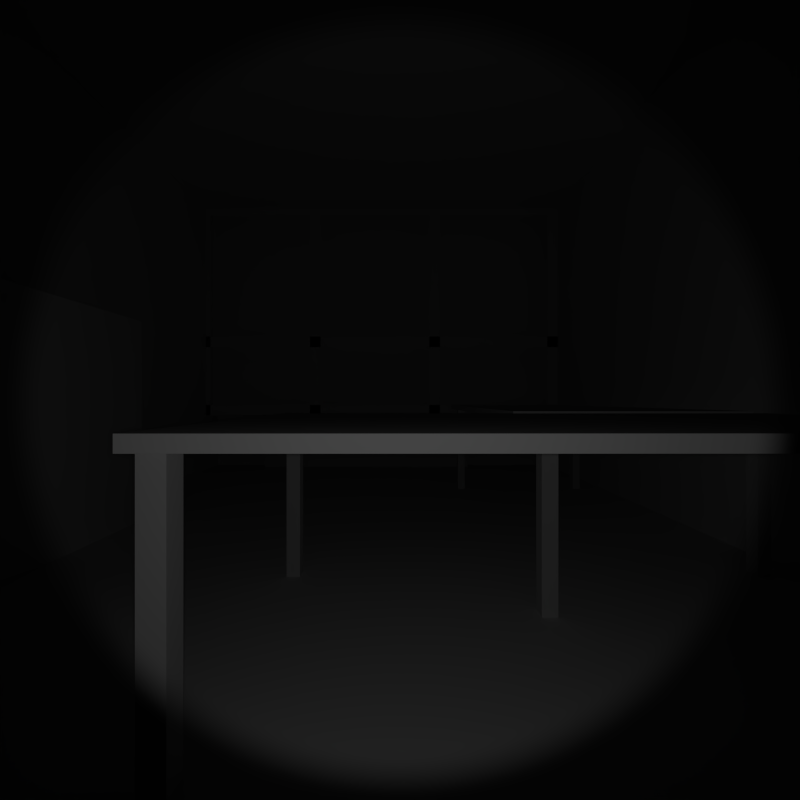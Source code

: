 # Source: room.blend  (saved by Blender 2.76.0; exported with 4.5.12 LTS)
import bpy
from mathutils import Matrix  # noqa: F401  (used for matrix-valued properties, if any)

bpy.ops.wm.read_factory_settings(use_empty=True)
scene = bpy.context.scene
scene.name = 'Scene'

# ---- collections
col_collection_1 = bpy.data.collections.new('Collection 1'); scene.collection.children.link(col_collection_1)
col_collection_2 = bpy.data.collections.new('Collection 2'); scene.collection.children.link(col_collection_2)
col_collection_3 = bpy.data.collections.new('Collection 3'); scene.collection.children.link(col_collection_3)
col_collection_4 = bpy.data.collections.new('Collection 4'); scene.collection.children.link(col_collection_4)
col_collection_5 = bpy.data.collections.new('Collection 5'); scene.collection.children.link(col_collection_5)
col_collection_20 = bpy.data.collections.new('Collection 20'); scene.collection.children.link(col_collection_20)

# ---- materials (node trees are filled in below, after node groups)
mat_beton_radar_20 = bpy.data.materials.new('Beton_Radar_20')
mat_beton_radar_20.alpha_threshold = 0.0
mat_beton_radar_20.use_transparent_shadow = False
mat_beton_radar_20.roughness = 3.14
mat_beton_radar_20.specular_intensity = 0.2
mat_glas_radar_20 = bpy.data.materials.new('Glas_Radar_20')
mat_glas_radar_20.alpha_threshold = 0.0
mat_glas_radar_20.use_transparent_shadow = False
mat_glas_radar_20.roughness = 0.0
mat_glas_radar_20.specular_intensity = 0.1
mat_holz_radar_20 = bpy.data.materials.new('Holz_Radar_20')
mat_holz_radar_20.alpha_threshold = 0.0
mat_holz_radar_20.use_transparent_shadow = False
mat_holz_radar_20.roughness = 1.6
mat_holz_radar_20.specular_intensity = 0.3
mat_metall_radar_20 = bpy.data.materials.new('Metall_Radar_20')
mat_metall_radar_20.alpha_threshold = 0.0
mat_metall_radar_20.use_transparent_shadow = False
mat_metall_radar_20.roughness = 0.001
mat_metall_radar_20.specular_intensity = 0.8

# ---- material node trees

# ---- world
world_world = bpy.data.worlds.new('World'); scene.world = world_world
world_world.color = (0.0, 0.0, 0.0)
world_world.use_sun_shadow = False
world_world.sun_shadow_jitter_overblur = 0.0
world_world.cycles.sampling_method = 'MANUAL'
world_world.cycles.sample_map_resolution = 256

# ---- cameras
cam_camera = bpy.data.cameras.new('Camera')
cam_camera.clip_end = 100.0
cam_camera.lens = 16.0
cam_camera.sensor_width = 32.0
cam_camera.sensor_height = 18.0
cam_camera.ortho_scale = 7.314
cam_camera.lens_unit = 'FOV'
cam_camera.dof.focus_distance = 0.0
cam_camera.dof.aperture_fstop = 128.0

# ---- lights
light_radar_antenna = bpy.data.lights.new('Radar_Antenna', 'SPOT')
light_radar_antenna.transmission_factor = 0.0
light_radar_antenna.energy = 100.0
light_radar_antenna.shadow_buffer_clip_start = 0.5
light_radar_antenna.shadow_soft_size = 0.1
light_radar_antenna.shadow_maximum_resolution = 0.006
light_radar_antenna.use_absolute_resolution = True
light_radar_antenna.use_square = True
light_radar_antenna.spot_size = 1.571
light_radar_antenna.show_cone = True
light_radar_antenna.cycles.use_multiple_importance_sampling = False

# ---- meshes
me_plane_012 = bpy.data.meshes.new('Plane.012')
me_plane_012.from_pydata([(-1.0, -1.0, 0.0), (1.0, -1.0, 0.0), (-1.0, 1.0, 0.0), (1.0, 1.0, 0.0)], [], [(0, 1, 3, 2)])
me_plane_012.materials.append(mat_beton_radar_20)
me_plane_012.use_remesh_preserve_volume = False
me_plane_012.use_remesh_preserve_attributes = False
me_plane_012.use_mirror_vertex_groups = False
me_plane_012.update()
me_plane_011 = bpy.data.meshes.new('Plane.011')
me_plane_011.from_pydata([(-1.0, -1.0, 0.0), (1.0, -1.0, 0.0), (-1.0, 1.0, 0.0), (1.0, 1.0, 0.0)], [], [(0, 1, 3, 2)])
me_plane_011.materials.append(mat_glas_radar_20)
me_plane_011.use_remesh_preserve_volume = False
me_plane_011.use_remesh_preserve_attributes = False
me_plane_011.use_mirror_vertex_groups = False
me_plane_011.update()
me_plane_009 = bpy.data.meshes.new('Plane.009')
me_plane_009.from_pydata([(-1.0, -1.0, 0.0), (1.0, -1.0, 0.0), (-1.0, 1.0, 0.0), (1.0, 1.0, 0.0)], [], [(0, 1, 3, 2)])
me_plane_009.materials.append(mat_beton_radar_20)
me_plane_009.use_remesh_preserve_volume = False
me_plane_009.use_remesh_preserve_attributes = False
me_plane_009.use_mirror_vertex_groups = False
me_plane_009.update()
me_plane_003 = bpy.data.meshes.new('Plane.003')
me_plane_003.from_pydata([(-1.0, -1.0, 0.0), (1.0, -1.0, 0.0), (-1.0, 1.0, 0.0), (1.0, 1.0, 0.0)], [], [(0, 1, 3, 2)])
me_plane_003.materials.append(mat_holz_radar_20)
me_plane_003.use_remesh_preserve_volume = False
me_plane_003.use_remesh_preserve_attributes = False
me_plane_003.use_mirror_vertex_groups = False
me_plane_003.update()
me_plane_001 = bpy.data.meshes.new('Plane.001')
me_plane_001.from_pydata([(-1.0, -1.0, 0.0), (1.0, -1.0, 0.0), (-1.0, 1.0, 0.0), (1.0, 1.0, 0.0)], [], [(0, 1, 3, 2)])
me_plane_001.materials.append(mat_beton_radar_20)
me_plane_001.use_remesh_preserve_volume = False
me_plane_001.use_remesh_preserve_attributes = False
me_plane_001.use_mirror_vertex_groups = False
me_plane_001.update()
me_plane = bpy.data.meshes.new('Plane')
me_plane.from_pydata([(-1.0, -1.0, 0.0), (1.0, -1.0, 0.0), (-1.0, 1.0, 0.0), (1.0, 1.0, 0.0)], [], [(0, 1, 3, 2)])
me_plane.materials.append(mat_beton_radar_20)
me_plane.use_remesh_preserve_volume = False
me_plane.use_remesh_preserve_attributes = False
me_plane.use_mirror_vertex_groups = False
me_plane.update()
me_plane_007 = bpy.data.meshes.new('Plane.007')
me_plane_007.from_pydata([(-1.0, -1.0, 0.0), (1.0, -1.0, 0.0), (-1.0, 1.0, 0.0), (1.0, 1.0, 0.0)], [], [(0, 1, 3, 2)])
me_plane_007.materials.append(mat_metall_radar_20)
me_plane_007.use_remesh_preserve_volume = False
me_plane_007.use_remesh_preserve_attributes = False
me_plane_007.use_mirror_vertex_groups = False
me_plane_007.update()
me_plane_006 = bpy.data.meshes.new('Plane.006')
me_plane_006.from_pydata([(-1.0, -1.0, 0.0), (1.0, -1.0, 0.0), (-1.0, 1.0, 0.0), (1.0, 1.0, 0.0), (-26.0, -1.0, -8.337e-14), (-24.0, -1.0, -8.337e-14), (-26.0, 1.0, -8.337e-14), (-24.0, 1.0, -8.337e-14), (-39.0, -1.0, 0.0), (-37.0, -1.0, 0.0), (-39.0, 1.0, 0.0), (-37.0, 1.0, 0.0), (-38.96, -0.9405, -7.855e-07), (-38.96, -0.9993, -8.729e-07), (-0.9986, -0.9416, -3.062e-07), (-1.001, -1.0, -3.937e-07), (-38.96, 1.001, 6.575e-07), (-38.96, 0.9425, 5.7e-07), (-0.9986, 1.0, 1.137e-06), (-1.001, 0.9415, 1.049e-06), (-38.96, 0.3858, 2.001e-07), (-38.96, 0.327, 1.126e-07), (-0.9986, 0.3848, 6.793e-07), (-1.001, 0.3259, 5.919e-07), (-38.96, -0.2811, -2.955e-07), (-38.96, -0.3399, -3.829e-07), (-0.9986, -0.2822, 1.838e-07), (-1.001, -0.341, 9.627e-08)], [], [(0, 1, 3, 2), (4, 5, 7, 6), (8, 9, 11, 10), (12, 13, 15, 14), (16, 17, 19, 18), (20, 21, 23, 22), (24, 25, 27, 26)])
me_plane_006.materials.append(mat_metall_radar_20)
me_plane_006.use_remesh_preserve_volume = False
me_plane_006.use_remesh_preserve_attributes = False
me_plane_006.use_mirror_vertex_groups = False
me_plane_006.update()
me_cube_012 = bpy.data.meshes.new('Cube.012')
me_cube_012.from_pydata([(-1.0, -1.0, -1.0), (-1.0, 1.0, -1.0), (1.0, 1.0, -1.0), (1.0, -1.0, -1.0), (-1.0, -1.0, 1.0), (-1.0, 1.0, 1.0), (1.0, 1.0, 1.0), (1.0, -1.0, 1.0)], [], [(4, 5, 1, 0), (5, 6, 2, 1), (6, 7, 3, 2), (7, 4, 0, 3), (0, 1, 2, 3), (7, 6, 5, 4)])
me_cube_012.materials.append(mat_holz_radar_20)
me_cube_012.use_remesh_preserve_volume = False
me_cube_012.use_remesh_preserve_attributes = False
me_cube_012.use_mirror_vertex_groups = False
me_cube_012.update()
me_cube_009 = bpy.data.meshes.new('Cube.009')
me_cube_009.from_pydata([(-1.0, -1.0, -1.0), (-1.0, 1.0, -1.0), (1.0, 1.0, -1.0), (1.0, -1.0, -1.0), (-1.0, -1.0, 1.0), (-1.0, 1.0, 1.0), (1.0, 1.0, 1.0), (1.0, -1.0, 1.0)], [], [(4, 5, 1, 0), (5, 6, 2, 1), (6, 7, 3, 2), (7, 4, 0, 3), (0, 1, 2, 3), (7, 6, 5, 4)])
me_cube_009.materials.append(mat_holz_radar_20)
me_cube_009.use_remesh_preserve_volume = False
me_cube_009.use_remesh_preserve_attributes = False
me_cube_009.use_mirror_vertex_groups = False
me_cube_009.update()
me_cube_008 = bpy.data.meshes.new('Cube.008')
me_cube_008.from_pydata([(16.0, 34.0, -1.0), (16.0, 36.0, -1.0), (18.0, 36.0, -1.0), (18.0, 34.0, -1.0), (16.0, 34.0, 1.0), (16.0, 36.0, 1.0), (18.0, 36.0, 1.0), (18.0, 34.0, 1.0), (-18.0, 34.0, -1.0), (-18.0, 36.0, -1.0), (-16.0, 36.0, -1.0), (-16.0, 34.0, -1.0), (-18.0, 34.0, 1.0), (-18.0, 36.0, 1.0), (-16.0, 36.0, 1.0), (-16.0, 34.0, 1.0), (16.0, -36.0, -1.0), (16.0, -34.0, -1.0), (18.0, -34.0, -1.0), (18.0, -36.0, -1.0), (16.0, -36.0, 1.0), (16.0, -34.0, 1.0), (18.0, -34.0, 1.0), (18.0, -36.0, 1.0), (-18.0, -36.0, -1.0), (-18.0, -34.0, -1.0), (-16.0, -34.0, -1.0), (-16.0, -36.0, -1.0), (-18.0, -36.0, 1.0), (-18.0, -34.0, 1.0), (-16.0, -34.0, 1.0), (-16.0, -36.0, 1.0)], [], [(4, 5, 1, 0), (5, 6, 2, 1), (6, 7, 3, 2), (7, 4, 0, 3), (0, 1, 2, 3), (7, 6, 5, 4), (12, 13, 9, 8), (13, 14, 10, 9), (14, 15, 11, 10), (15, 12, 8, 11), (8, 9, 10, 11), (15, 14, 13, 12), (20, 21, 17, 16), (21, 22, 18, 17), (22, 23, 19, 18), (23, 20, 16, 19), (16, 17, 18, 19), (23, 22, 21, 20), (28, 29, 25, 24), (29, 30, 26, 25), (30, 31, 27, 26), (31, 28, 24, 27), (24, 25, 26, 27), (31, 30, 29, 28)])
me_cube_008.materials.append(mat_metall_radar_20)
me_cube_008.use_remesh_preserve_volume = False
me_cube_008.use_remesh_preserve_attributes = False
me_cube_008.use_mirror_vertex_groups = False
me_cube_008.update()
me_cube_007 = bpy.data.meshes.new('Cube.007')
me_cube_007.from_pydata([(-1.0, -1.0, -1.0), (-1.0, 1.0, -1.0), (1.0, 1.0, -1.0), (1.0, -1.0, -1.0), (-1.0, -1.0, 1.0), (-1.0, 1.0, 1.0), (1.0, 1.0, 1.0), (1.0, -1.0, 1.0), (-35.0, -1.0, -1.0), (-35.0, 1.0, -1.0), (-33.0, 1.0, -1.0), (-33.0, -1.0, -1.0), (-35.0, -1.0, 1.0), (-35.0, 1.0, 1.0), (-33.0, 1.0, 1.0), (-33.0, -1.0, 1.0), (-1.0, -71.0, -1.0), (-1.0, -69.0, -1.0), (1.0, -69.0, -1.0), (1.0, -71.0, -1.0), (-1.0, -71.0, 1.0), (-1.0, -69.0, 1.0), (1.0, -69.0, 1.0), (1.0, -71.0, 1.0), (-35.0, -71.0, -1.0), (-35.0, -69.0, -1.0), (-33.0, -69.0, -1.0), (-33.0, -71.0, -1.0), (-35.0, -71.0, 1.0), (-35.0, -69.0, 1.0), (-33.0, -69.0, 1.0), (-33.0, -71.0, 1.0)], [], [(4, 5, 1, 0), (5, 6, 2, 1), (6, 7, 3, 2), (7, 4, 0, 3), (0, 1, 2, 3), (7, 6, 5, 4), (12, 13, 9, 8), (13, 14, 10, 9), (14, 15, 11, 10), (15, 12, 8, 11), (8, 9, 10, 11), (15, 14, 13, 12), (20, 21, 17, 16), (21, 22, 18, 17), (22, 23, 19, 18), (23, 20, 16, 19), (16, 17, 18, 19), (23, 22, 21, 20), (28, 29, 25, 24), (29, 30, 26, 25), (30, 31, 27, 26), (31, 28, 24, 27), (24, 25, 26, 27), (31, 30, 29, 28)])
me_cube_007.materials.append(mat_metall_radar_20)
me_cube_007.use_remesh_preserve_volume = False
me_cube_007.use_remesh_preserve_attributes = False
me_cube_007.use_mirror_vertex_groups = False
me_cube_007.update()
me_cube_003 = bpy.data.meshes.new('Cube.003')
me_cube_003.from_pydata([(-1.0, -1.0, -1.0), (-1.0, 1.0, -1.0), (1.0, 1.0, -1.0), (1.0, -1.0, -1.0), (-1.0, -1.0, 1.0), (-1.0, 1.0, 1.0), (1.0, 1.0, 1.0), (1.0, -1.0, 1.0)], [], [(4, 5, 1, 0), (5, 6, 2, 1), (6, 7, 3, 2), (7, 4, 0, 3), (0, 1, 2, 3), (7, 6, 5, 4)])
me_cube_003.materials.append(mat_holz_radar_20)
me_cube_003.use_remesh_preserve_volume = False
me_cube_003.use_remesh_preserve_attributes = False
me_cube_003.use_mirror_vertex_groups = False
me_cube_003.update()

# ---- objects
ob_top = bpy.data.objects.new('Top', me_plane_012)
ob_wall_windo_end = bpy.data.objects.new('Wall_windo_End', me_plane_011)
ob_wall_right = bpy.data.objects.new('Wall_Right', me_plane_009)
ob_wall_window = bpy.data.objects.new('Wall_window', me_plane_003)
ob_wall_left = bpy.data.objects.new('Wall_Left', me_plane_001)
ob_floor = bpy.data.objects.new('Floor', me_plane)
ob_radar_antenna = bpy.data.objects.new('Radar_Antenna', light_radar_antenna)
ob_heater = bpy.data.objects.new('Heater', me_plane_007)
ob_window_frame = bpy.data.objects.new('Window_Frame', me_plane_006)
ob_cupboard = bpy.data.objects.new('cupboard', me_cube_012)
ob_table1_plate = bpy.data.objects.new('Table1_Plate', me_cube_009)
ob_table1_feet = bpy.data.objects.new('Table1_Feet', me_cube_008)
ob_table2_feet = bpy.data.objects.new('Table2_Feet', me_cube_007)
ob_table2_plate = bpy.data.objects.new('Table2_Plate', me_cube_003)
ob_camera = bpy.data.objects.new('Camera', cam_camera)

# ---- transforms, parenting, visibility, modifiers, constraints
ob_top.location = (1.245, 3.181, -26.97)
ob_top.rotation_euler = (1.571, 0.0, 0.0)
ob_top.scale = (21.9, 45.09, 1.288)
ob_top.lineart.crease_threshold = 0.0
ob_wall_windo_end.location = (1.389e-06, -6.383, -29.5)
ob_wall_windo_end.rotation_euler = (0.0, 0.0, 1.571)
ob_wall_windo_end.scale = (9.627, 16.68, 0.8995)
ob_wall_windo_end.lineart.crease_threshold = 0.0
ob_wall_right.location = (-16.42, -9.631, -11.92)
ob_wall_right.rotation_euler = (1.571, 0.0, 1.571)
ob_wall_right.scale = (13.0, 25.0, 1.0)
ob_wall_right.lineart.crease_threshold = 0.0
ob_wall_window.location = (0.01744, -19.6, -30.5)
ob_wall_window.rotation_euler = (0.0, 0.0, 1.571)
ob_wall_window.scale = (3.0, 17.0, 1.0)
ob_wall_window.lineart.crease_threshold = 0.0
ob_wall_left.location = (16.97, -8.903, -12.49)
ob_wall_left.rotation_euler = (1.571, 0.0, 1.571)
ob_wall_left.scale = (13.0, 25.0, 1.0)
ob_wall_left.lineart.crease_threshold = 0.0
ob_floor.location = (0.2233, -21.56, -17.87)
ob_floor.rotation_euler = (1.571, 0.0, 0.0)
ob_floor.scale = (18.68, 38.45, 1.099)
ob_floor.lineart.crease_threshold = 0.0
ob_radar_antenna.location = (19.72, -22.02, 6.632)
ob_radar_antenna.lineart.crease_threshold = 0.0
_c = ob_radar_antenna.constraints.new('COPY_LOCATION'); _c.name = 'Copy Camera Location'
_c.active = False
_c.target = ob_camera
_c = ob_radar_antenna.constraints.new('COPY_ROTATION'); _c.name = 'Copy Camera Rotation'
_c.target = ob_camera
ob_heater.location = (-1.326, -19.9, -29.38)
ob_heater.scale = (10.0, 2.0, 1.0)
ob_heater.lineart.crease_threshold = 0.0
ob_window_frame.location = (1.563e-07, 3.03, -28.0)
ob_window_frame.rotation_euler = (0.0, 0.0, 1.571)
ob_window_frame.scale = (0.5, 17.0, 1.0)
ob_window_frame.lineart.crease_threshold = 0.0
ob_cupboard.location = (-14.11, -16.21, -4.865)
ob_cupboard.rotation_euler = (0.0, 0.0, 1.571)
ob_cupboard.scale = (5.5, 2.0, 7.0)
ob_cupboard.lineart.crease_threshold = 0.0
ob_table1_plate.location = (6.72, -15.65, -0.4592)
ob_table1_plate.rotation_euler = (0.0, 1.571, 1.571)
ob_table1_plate.scale = (4.5, 9.0, 0.15)
ob_table1_plate.lineart.crease_threshold = 0.0
ob_table1_feet.location = (6.789, -18.83, -0.8525)
ob_table1_feet.rotation_euler = (1.571, 1.571, 0.0)
ob_table1_feet.scale = (0.25, 0.25, 3.0)
ob_table1_feet.lineart.crease_threshold = 0.0
ob_table2_feet.location = (15.03, -18.57, -2.321)
ob_table2_feet.rotation_euler = (1.571, 0.0, 0.0)
ob_table2_feet.scale = (0.25, 0.25, 3.0)
ob_table2_feet.lineart.crease_threshold = 0.0
ob_table2_plate.location = (10.73, -15.57, -13.96)
ob_table2_plate.rotation_euler = (-1.571, 0.0, -4.406e-08)
ob_table2_plate.scale = (4.5, 9.0, 0.15)
ob_table2_plate.lineart.crease_threshold = 0.0
ob_camera.location = (2.0, -15.0, 10.0)
ob_camera.scale = (1.0, 1.0, 1.0)
ob_camera.lock_rotations_4d = False
ob_camera.empty_display_type = 'ARROWS'
ob_camera.color = (0.0, 0.0, 0.0, 0.0)
ob_camera.display_type = 'WIRE'
ob_camera.lineart.crease_threshold = 0.0

# ---- collection membership
col_collection_1.objects.link(ob_top)
col_collection_1.objects.link(ob_wall_windo_end)
col_collection_1.objects.link(ob_wall_right)
col_collection_1.objects.link(ob_wall_window)
col_collection_1.objects.link(ob_wall_left)
col_collection_1.objects.link(ob_floor)
col_collection_2.objects.link(ob_top)
col_collection_2.objects.link(ob_radar_antenna)
col_collection_2.objects.link(ob_wall_windo_end)
col_collection_2.objects.link(ob_heater)
col_collection_2.objects.link(ob_window_frame)
col_collection_2.objects.link(ob_wall_window)
col_collection_2.objects.link(ob_floor)
col_collection_2.objects.link(ob_cupboard)
col_collection_3.objects.link(ob_top)
col_collection_3.objects.link(ob_floor)
col_collection_4.objects.link(ob_top)
col_collection_4.objects.link(ob_table1_plate)
col_collection_4.objects.link(ob_table1_feet)
col_collection_4.objects.link(ob_table2_feet)
col_collection_4.objects.link(ob_table2_plate)
col_collection_4.objects.link(ob_floor)
col_collection_5.objects.link(ob_top)
col_collection_5.objects.link(ob_floor)
col_collection_20.objects.link(ob_camera)

# ---- scene / render settings (as saved in the file)
scene.camera = ob_camera
scene.frame_start = 1; scene.frame_end = 2; scene.frame_set(2)
scene.render.engine = 'BLENDER_EEVEE_NEXT'
scene.render.image_settings.file_format = 'OPEN_EXR'
scene.render.image_settings.color_mode = 'BW'
scene.render.image_settings.color_depth = '32'
scene.render.resolution_x = 1000
scene.render.resolution_y = 1000
scene.render.dither_intensity = 0.0
scene.cycles.use_denoising = False
scene.cycles.samples = 10
scene.cycles.sampling_pattern = 'TABULATED_SOBOL'
scene.cycles.light_sampling_threshold = 0.0
scene.cycles.use_adaptive_sampling = False
scene.cycles.use_light_tree = False
scene.cycles.blur_glossy = 0.0
scene.cycles.pixel_filter_type = 'GAUSSIAN'
scene.cycles.sample_clamp_indirect = 0.0
scene.view_settings.view_transform = 'Standard'
bpy.context.view_layer.update()

